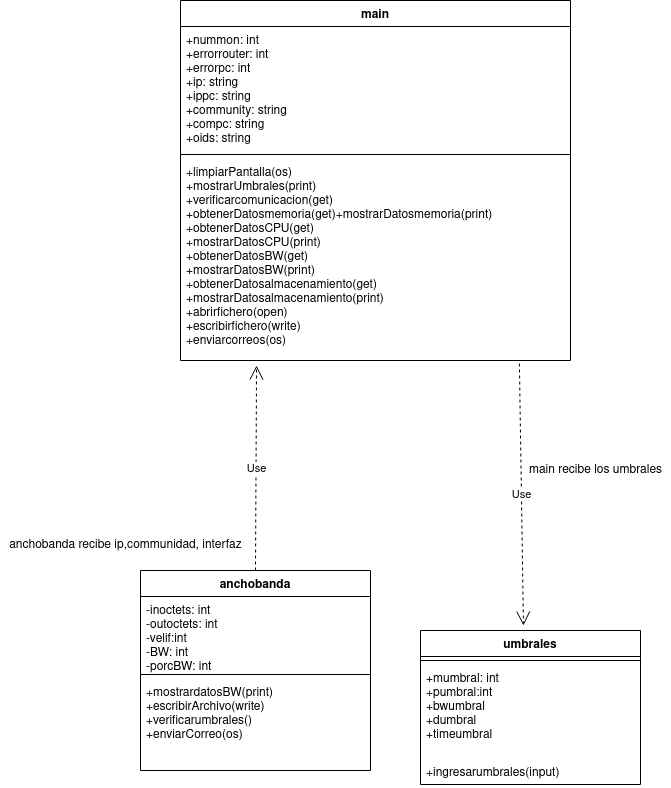

The diagram above was exported from draw.io. Its source (the exported page's mxGraphModel, read from the mxfile embedded in the PNG):
<mxGraphModel dx="796" dy="481" grid="1" gridSize="10" guides="1" tooltips="1" connect="1" arrows="1" fold="1" page="1" pageScale="1" pageWidth="827" pageHeight="1169" math="0" shadow="0">
  <root>
    <mxCell id="WIyWlLk6GJQsqaUBKTNV-0" />
    <mxCell id="WIyWlLk6GJQsqaUBKTNV-1" parent="WIyWlLk6GJQsqaUBKTNV-0" />
    <mxCell id="1S6UFyM5yA_p9qI_XU7n-0" value="anchobanda" style="swimlane;fontStyle=1;align=center;verticalAlign=top;childLayout=stackLayout;horizontal=1;startSize=26;horizontalStack=0;resizeParent=1;resizeParentMax=0;resizeLast=0;collapsible=1;marginBottom=0;" vertex="1" parent="WIyWlLk6GJQsqaUBKTNV-1">
      <mxGeometry x="170" y="620" width="230" height="200" as="geometry" />
    </mxCell>
    <mxCell id="1S6UFyM5yA_p9qI_XU7n-1" value="-inoctets: int&#10;-outoctets: int&#10;-velif:int&#10;-BW: int&#10;-porcBW: int&#10;" style="text;strokeColor=none;fillColor=none;align=left;verticalAlign=top;spacingLeft=4;spacingRight=4;overflow=hidden;rotatable=0;points=[[0,0.5],[1,0.5]];portConstraint=eastwest;" vertex="1" parent="1S6UFyM5yA_p9qI_XU7n-0">
      <mxGeometry y="26" width="230" height="74" as="geometry" />
    </mxCell>
    <mxCell id="1S6UFyM5yA_p9qI_XU7n-2" value="" style="line;strokeWidth=1;fillColor=none;align=left;verticalAlign=middle;spacingTop=-1;spacingLeft=3;spacingRight=3;rotatable=0;labelPosition=right;points=[];portConstraint=eastwest;" vertex="1" parent="1S6UFyM5yA_p9qI_XU7n-0">
      <mxGeometry y="100" width="230" height="8" as="geometry" />
    </mxCell>
    <mxCell id="1S6UFyM5yA_p9qI_XU7n-3" value="+mostrardatosBW(print)&#10;+escribirArchivo(write)&#10;+verificarumbrales()&#10;+enviarCorreo(os)&#10;" style="text;strokeColor=none;fillColor=none;align=left;verticalAlign=top;spacingLeft=4;spacingRight=4;overflow=hidden;rotatable=0;points=[[0,0.5],[1,0.5]];portConstraint=eastwest;" vertex="1" parent="1S6UFyM5yA_p9qI_XU7n-0">
      <mxGeometry y="108" width="230" height="92" as="geometry" />
    </mxCell>
    <mxCell id="1S6UFyM5yA_p9qI_XU7n-5" value="umbrales" style="swimlane;fontStyle=1;align=center;verticalAlign=top;childLayout=stackLayout;horizontal=1;startSize=26;horizontalStack=0;resizeParent=1;resizeParentMax=0;resizeLast=0;collapsible=1;marginBottom=0;" vertex="1" parent="WIyWlLk6GJQsqaUBKTNV-1">
      <mxGeometry x="450" y="680" width="220" height="154" as="geometry" />
    </mxCell>
    <mxCell id="1S6UFyM5yA_p9qI_XU7n-7" value="" style="line;strokeWidth=1;fillColor=none;align=left;verticalAlign=middle;spacingTop=-1;spacingLeft=3;spacingRight=3;rotatable=0;labelPosition=right;points=[];portConstraint=eastwest;" vertex="1" parent="1S6UFyM5yA_p9qI_XU7n-5">
      <mxGeometry y="26" width="220" height="8" as="geometry" />
    </mxCell>
    <mxCell id="1S6UFyM5yA_p9qI_XU7n-6" value="+mumbral: int&#10;+pumbral:int&#10;+bwumbral&#10;+dumbral&#10;+timeumbral&#10;&#10;" style="text;strokeColor=none;fillColor=none;align=left;verticalAlign=top;spacingLeft=4;spacingRight=4;overflow=hidden;rotatable=0;points=[[0,0.5],[1,0.5]];portConstraint=eastwest;" vertex="1" parent="1S6UFyM5yA_p9qI_XU7n-5">
      <mxGeometry y="34" width="220" height="94" as="geometry" />
    </mxCell>
    <mxCell id="1S6UFyM5yA_p9qI_XU7n-8" value="+ingresarumbrales(input)" style="text;strokeColor=none;fillColor=none;align=left;verticalAlign=top;spacingLeft=4;spacingRight=4;overflow=hidden;rotatable=0;points=[[0,0.5],[1,0.5]];portConstraint=eastwest;" vertex="1" parent="1S6UFyM5yA_p9qI_XU7n-5">
      <mxGeometry y="128" width="220" height="26" as="geometry" />
    </mxCell>
    <mxCell id="1S6UFyM5yA_p9qI_XU7n-9" value="main" style="swimlane;fontStyle=1;align=center;verticalAlign=top;childLayout=stackLayout;horizontal=1;startSize=26;horizontalStack=0;resizeParent=1;resizeParentMax=0;resizeLast=0;collapsible=1;marginBottom=0;" vertex="1" parent="WIyWlLk6GJQsqaUBKTNV-1">
      <mxGeometry x="210" y="50" width="390" height="360" as="geometry" />
    </mxCell>
    <mxCell id="1S6UFyM5yA_p9qI_XU7n-10" value="+nummon: int&#10;+errorrouter: int&#10;+errorpc: int&#10;+ip: string&#10;+ippc: string&#10;+community: string&#10;+compc: string&#10;+oids: string&#10;&#10;" style="text;strokeColor=none;fillColor=none;align=left;verticalAlign=top;spacingLeft=4;spacingRight=4;overflow=hidden;rotatable=0;points=[[0,0.5],[1,0.5]];portConstraint=eastwest;" vertex="1" parent="1S6UFyM5yA_p9qI_XU7n-9">
      <mxGeometry y="26" width="390" height="124" as="geometry" />
    </mxCell>
    <mxCell id="1S6UFyM5yA_p9qI_XU7n-11" value="" style="line;strokeWidth=1;fillColor=none;align=left;verticalAlign=middle;spacingTop=-1;spacingLeft=3;spacingRight=3;rotatable=0;labelPosition=right;points=[];portConstraint=eastwest;" vertex="1" parent="1S6UFyM5yA_p9qI_XU7n-9">
      <mxGeometry y="150" width="390" height="8" as="geometry" />
    </mxCell>
    <mxCell id="1S6UFyM5yA_p9qI_XU7n-12" value="+limpiarPantalla(os)&#10;+mostrarUmbrales(print)&#10;+verificarcomunicacion(get)&#10;+obtenerDatosmemoria(get)+mostrarDatosmemoria(print)&#10;+obtenerDatosCPU(get)&#10;+mostrarDatosCPU(print)&#10;+obtenerDatosBW(get)&#10;+mostrarDatosBW(print)&#10;+obtenerDatosalmacenamiento(get)&#10;+mostrarDatosalmacenamiento(print)&#10;+abrirfichero(open)&#10;+escribirfichero(write)&#10;+enviarcorreos(os)&#10;&#10;&#10;" style="text;strokeColor=none;fillColor=none;align=left;verticalAlign=top;spacingLeft=4;spacingRight=4;overflow=hidden;rotatable=0;points=[[0,0.5],[1,0.5]];portConstraint=eastwest;" vertex="1" parent="1S6UFyM5yA_p9qI_XU7n-9">
      <mxGeometry y="158" width="390" height="202" as="geometry" />
    </mxCell>
    <mxCell id="1S6UFyM5yA_p9qI_XU7n-15" value="Use" style="endArrow=open;endSize=12;dashed=1;html=1;rounded=0;entryX=0.468;entryY=-0.032;entryDx=0;entryDy=0;entryPerimeter=0;exitX=0.869;exitY=1.015;exitDx=0;exitDy=0;exitPerimeter=0;" edge="1" parent="WIyWlLk6GJQsqaUBKTNV-1" source="1S6UFyM5yA_p9qI_XU7n-12" target="1S6UFyM5yA_p9qI_XU7n-5">
      <mxGeometry width="160" relative="1" as="geometry">
        <mxPoint x="270" y="500" as="sourcePoint" />
        <mxPoint x="430" y="500" as="targetPoint" />
      </mxGeometry>
    </mxCell>
    <mxCell id="1S6UFyM5yA_p9qI_XU7n-16" value="Use" style="endArrow=open;endSize=12;dashed=1;html=1;rounded=0;exitX=0.5;exitY=0;exitDx=0;exitDy=0;entryX=0.195;entryY=1.025;entryDx=0;entryDy=0;entryPerimeter=0;" edge="1" parent="WIyWlLk6GJQsqaUBKTNV-1" source="1S6UFyM5yA_p9qI_XU7n-0" target="1S6UFyM5yA_p9qI_XU7n-12">
      <mxGeometry width="160" relative="1" as="geometry">
        <mxPoint x="270" y="440" as="sourcePoint" />
        <mxPoint x="430" y="440" as="targetPoint" />
      </mxGeometry>
    </mxCell>
    <mxCell id="1S6UFyM5yA_p9qI_XU7n-17" value="main recibe los umbrales" style="text;html=1;align=center;verticalAlign=middle;resizable=0;points=[];autosize=1;strokeColor=none;fillColor=none;" vertex="1" parent="WIyWlLk6GJQsqaUBKTNV-1">
      <mxGeometry x="550" y="510" width="150" height="20" as="geometry" />
    </mxCell>
    <mxCell id="1S6UFyM5yA_p9qI_XU7n-18" value="anchobanda recibe ip,communidad, interfaz" style="text;html=1;align=center;verticalAlign=middle;resizable=0;points=[];autosize=1;strokeColor=none;fillColor=none;" vertex="1" parent="WIyWlLk6GJQsqaUBKTNV-1">
      <mxGeometry x="30" y="585" width="250" height="20" as="geometry" />
    </mxCell>
  </root>
</mxGraphModel>